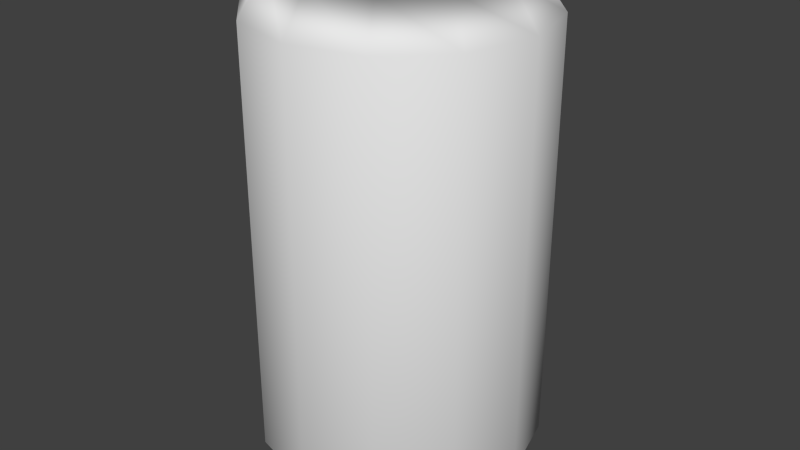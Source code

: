 # Source: Coke_Can.blend  (saved by Blender 2.76.0; exported with 4.5.12 LTS)
import bpy
from mathutils import Matrix  # noqa: F401  (used for matrix-valued properties, if any)

bpy.ops.wm.read_factory_settings(use_empty=True)
scene = bpy.context.scene
scene.name = 'Scene'

# ---- collections
col_collection_1 = bpy.data.collections.new('Collection 1'); scene.collection.children.link(col_collection_1)

# ---- materials (node trees are filled in below, after node groups)
mat_coke_can_body = bpy.data.materials.new('Coke_Can_Body')
mat_coke_can_body.alpha_threshold = 0.0
mat_coke_can_body.use_transparent_shadow = False
mat_coke_can_body.roughness = 0.5
mat_coke_can_base_top = bpy.data.materials.new('Coke_Can_Base_Top')
mat_coke_can_base_top.alpha_threshold = 0.0
mat_coke_can_base_top.use_transparent_shadow = False
mat_coke_can_base_top.roughness = 0.5

# ---- material node trees

# ---- world
world_world = bpy.data.worlds.new('World'); scene.world = world_world
world_world.color = (0.05088, 0.05088, 0.05088)
world_world.use_sun_shadow = False
world_world.sun_shadow_jitter_overblur = 0.0
world_world.cycles.sampling_method = 'MANUAL'
world_world.cycles.sample_map_resolution = 256

# ---- meshes
me_cylinder = bpy.data.meshes.new('Cylinder')
me_cylinder.from_pydata([(-1.987e-09, 0.8, -1.0), (-1.987e-09, 0.8, 1.0), (0.4, 0.6928, -1.0), (0.4, 0.6928, 1.0), (0.6928, 0.4, -1.0), (0.6928, 0.4, 1.0), (0.8, -6.278e-08, -1.0), (0.8, -6.278e-08, 1.0), (0.6928, -0.4, -1.0), (0.6928, -0.4, 1.0), (0.4, -0.6928, -1.0), (0.4, -0.6928, 1.0), (1.188e-07, -0.8, -1.0), (1.188e-07, -0.8, 1.0), (-0.4, -0.6928, -1.0), (-0.4, -0.6928, 1.0), (-0.6928, -0.4, -1.0), (-0.6928, -0.4, 1.0), (-0.8, -3.997e-07, -1.0), (-0.8, -3.997e-07, 1.0), (-0.6928, 0.4, -1.0), (-0.6928, 0.4, 1.0), (-0.4, 0.6928, -1.0), (-0.4, 0.6928, 1.0), (0.0, 1.0, 0.843), (0.5, 0.866, 0.843), (0.866, 0.5, 0.843), (1.0, -4.371e-08, 0.843), (0.866, -0.5, 0.843), (0.5, -0.866, 0.843), (1.51e-07, -1.0, 0.843), (-0.5, -0.866, 0.843), (-0.866, -0.5, 0.843), (-1.0, -4.649e-07, 0.843), (-0.866, 0.5, 0.843), (-0.5, 0.866, 0.843), (0.5, 0.866, -0.8595), (0.866, 0.5, -0.8595), (1.0, -4.371e-08, -0.8595), (0.866, -0.5, -0.8595), (0.5, -0.866, -0.8595), (1.51e-07, -1.0, -0.8595), (-0.5, -0.866, -0.8595), (-0.866, -0.5, -0.8595), (-1.0, -4.649e-07, -0.8595), (-0.866, 0.5, -0.8595), (-0.5, 0.866, -0.8595), (0.0, 1.0, -0.8595), (-1.987e-09, 0.8, 0.887), (0.0, 0.0, 0.9435), (0.4, 0.6928, 0.887), (0.6928, 0.4, 0.887), (0.8, -6.278e-08, 0.887), (0.6928, -0.4, 0.887), (0.4, -0.6928, 0.887), (1.188e-07, -0.8, 0.887), (-0.4, -0.6928, 0.887), (-0.6928, -0.4, 0.887), (-0.8, -3.997e-07, 0.887), (-0.6928, 0.4, 0.887), (-0.4, 0.6928, 0.887), (0.36, 0.6235, -1.0), (1.113e-08, 0.72, -1.0), (0.6235, 0.36, -1.0), (0.72, 5.085e-09, -1.0), (0.6235, -0.36, -1.0), (0.36, -0.6235, -1.0), (1.198e-07, -0.72, -1.0), (-0.36, -0.6235, -1.0), (-0.6235, -0.36, -1.0), (-0.72, -2.982e-07, -1.0), (-0.6235, 0.36, -1.0), (-0.36, 0.6235, -1.0)], [], [(62, 0, 2, 61), (17, 15, 56, 57), (24, 1, 3, 25), (61, 2, 4, 63), (21, 19, 58, 59), (25, 3, 5, 26), (63, 4, 6, 64), (7, 5, 51, 52), (26, 5, 7, 27), (64, 6, 8, 65), (11, 9, 53, 54), (27, 7, 9, 28), (65, 8, 10, 66), (15, 13, 55, 56), (28, 9, 11, 29), (66, 10, 12, 67), (19, 17, 57, 58), (29, 11, 13, 30), (67, 12, 14, 68), (3, 1, 48, 50), (30, 13, 15, 31), (68, 14, 16, 69), (23, 21, 59, 60), (31, 15, 17, 32), (69, 16, 18, 70), (1, 23, 60, 48), (32, 17, 19, 33), (70, 18, 20, 71), (5, 3, 50, 51), (33, 19, 21, 34), (71, 20, 22, 72), (9, 7, 52, 53), (34, 21, 23, 35), (72, 22, 0, 62), (13, 11, 54, 55), (35, 23, 1, 24), (46, 35, 24, 47), (45, 34, 35, 46), (44, 33, 34, 45), (43, 32, 33, 44), (42, 31, 32, 43), (41, 30, 31, 42), (40, 29, 30, 41), (39, 28, 29, 40), (38, 27, 28, 39), (37, 26, 27, 38), (36, 25, 26, 37), (47, 24, 25, 36), (0, 47, 36, 2), (2, 36, 37, 4), (4, 37, 38, 6), (6, 38, 39, 8), (8, 39, 40, 10), (10, 40, 41, 12), (12, 41, 42, 14), (14, 42, 43, 16), (16, 43, 44, 18), (18, 44, 45, 20), (20, 45, 46, 22), (22, 46, 47, 0), (49, 50, 48), (49, 51, 50), (49, 52, 51), (49, 53, 52), (49, 54, 53), (49, 55, 54), (49, 56, 55), (49, 57, 56), (49, 58, 57), (49, 59, 58), (49, 60, 59), (49, 48, 60)])
me_cylinder.polygons.foreach_set('use_smooth', [True] * 72)
me_cylinder.polygons.foreach_set('material_index', [0, 0, 0, 0, 0, 0, 0, 0, 0, 0, 0, 0, 0, 0, 0, 0, 0, 0, 0, 0, 0, 0, 0, 0, 0, 0, 0, 0, 0, 0, 0, 0, 0, 0, 0, 0, 0, 0, 0, 0, 0, 0, 0, 0, 0, 0, 0, 0, 1, 1, 1, 1, 1, 1, 1, 1, 1, 1, 1, 1, 1, 1, 1, 1, 1, 1, 1, 1, 1, 1, 1, 1])
me_cylinder.materials.append(mat_coke_can_body)
me_cylinder.materials.append(mat_coke_can_base_top)
me_cylinder.use_remesh_preserve_volume = False
me_cylinder.use_remesh_preserve_attributes = False
me_cylinder.use_mirror_vertex_groups = False
me_cylinder.update()

# ---- objects
ob_cylinder = bpy.data.objects.new('Cylinder', me_cylinder)

# ---- transforms, parenting, visibility, modifiers, constraints
ob_cylinder.location = (0.0, 0.0, 1.8)
ob_cylinder.scale = (1.0, 1.0, 1.77)
ob_cylinder.lineart.crease_threshold = 0.0

# ---- collection membership
col_collection_1.objects.link(ob_cylinder)

# ---- scene / render settings (as saved in the file)
scene.frame_start = 1; scene.frame_end = 250; scene.frame_set(1)
scene.render.engine = 'BLENDER_EEVEE_NEXT'
scene.render.resolution_percentage = 50
scene.render.dither_intensity = 0.0
scene.cycles.use_denoising = False
scene.cycles.samples = 10
scene.cycles.sampling_pattern = 'TABULATED_SOBOL'
scene.cycles.light_sampling_threshold = 0.0
scene.cycles.use_adaptive_sampling = False
scene.cycles.use_light_tree = False
scene.cycles.blur_glossy = 0.0
scene.cycles.pixel_filter_type = 'GAUSSIAN'
scene.cycles.sample_clamp_indirect = 0.0
scene.view_settings.view_transform = 'Standard'
bpy.context.view_layer.update()

# ---- added for rendering (the .blend has no active camera and no usable light): camera, sun
cam_auto = bpy.data.cameras.new('AutoCamera')
cam_auto.lens = 50.0
cam_auto.sensor_width = 36.0
cam_auto.clip_end = 1000.0
ob_auto_camera = bpy.data.objects.new('AutoCamera', cam_auto)
scene.collection.objects.link(ob_auto_camera)
ob_auto_camera.location = (4.19236, -5.03083, 5.15389)
ob_auto_camera.rotation_euler = (1.09748, -7.21219e-08, 0.694738)
scene.camera = ob_auto_camera
light_auto_sun = bpy.data.lights.new('AutoSun', 'SUN')
light_auto_sun.energy = 3.0
light_auto_sun.angle = 0.0523599
ob_auto_sun = bpy.data.objects.new('AutoSun', light_auto_sun)
scene.collection.objects.link(ob_auto_sun)
ob_auto_sun.rotation_euler = (0.872665, 0.174533, 0.523599)
bpy.context.view_layer.update()
